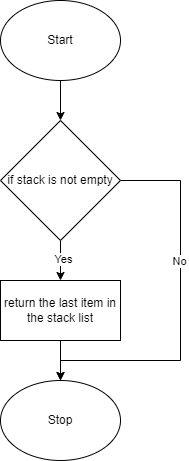

The diagram above was exported from draw.io. Its source (the exported page's mxGraphModel, read from the mxfile embedded in the PNG):
<mxGraphModel dx="690" dy="506" grid="1" gridSize="10" guides="1" tooltips="1" connect="1" arrows="1" fold="1" page="1" pageScale="1" pageWidth="827" pageHeight="1169" math="0" shadow="0">
  <root>
    <mxCell id="0" />
    <mxCell id="1" parent="0" />
    <mxCell id="5" style="edgeStyle=none;html=1;exitX=0.5;exitY=1;exitDx=0;exitDy=0;" edge="1" parent="1" source="2" target="4">
      <mxGeometry relative="1" as="geometry" />
    </mxCell>
    <mxCell id="2" value="Start" style="ellipse;whiteSpace=wrap;html=1;" vertex="1" parent="1">
      <mxGeometry x="240" y="80" width="120" height="80" as="geometry" />
    </mxCell>
    <mxCell id="8" style="edgeStyle=none;html=1;exitX=0.5;exitY=1;exitDx=0;exitDy=0;" edge="1" parent="1" source="3" target="7">
      <mxGeometry relative="1" as="geometry" />
    </mxCell>
    <mxCell id="3" value="return the last item in the stack list" style="rounded=0;whiteSpace=wrap;html=1;" vertex="1" parent="1">
      <mxGeometry x="240" y="360" width="120" height="60" as="geometry" />
    </mxCell>
    <mxCell id="6" style="edgeStyle=none;html=1;exitX=0.5;exitY=1;exitDx=0;exitDy=0;" edge="1" parent="1" source="4" target="3">
      <mxGeometry relative="1" as="geometry" />
    </mxCell>
    <mxCell id="9" value="Yes" style="edgeLabel;html=1;align=center;verticalAlign=middle;resizable=0;points=[];" vertex="1" connectable="0" parent="6">
      <mxGeometry x="-0.1218" y="2" relative="1" as="geometry">
        <mxPoint as="offset" />
      </mxGeometry>
    </mxCell>
    <mxCell id="10" style="edgeStyle=orthogonalEdgeStyle;html=1;exitX=1;exitY=0.5;exitDx=0;exitDy=0;entryX=0.5;entryY=0;entryDx=0;entryDy=0;rounded=0;" edge="1" parent="1" source="4" target="7">
      <mxGeometry relative="1" as="geometry">
        <Array as="points">
          <mxPoint x="420" y="260" />
          <mxPoint x="420" y="440" />
          <mxPoint x="300" y="440" />
        </Array>
      </mxGeometry>
    </mxCell>
    <mxCell id="11" value="No" style="edgeLabel;html=1;align=center;verticalAlign=middle;resizable=0;points=[];" vertex="1" connectable="0" parent="10">
      <mxGeometry x="-0.2611" y="-2" relative="1" as="geometry">
        <mxPoint as="offset" />
      </mxGeometry>
    </mxCell>
    <mxCell id="4" value="if stack is not empty" style="rhombus;whiteSpace=wrap;html=1;" vertex="1" parent="1">
      <mxGeometry x="240" y="200" width="120" height="120" as="geometry" />
    </mxCell>
    <mxCell id="7" value="Stop" style="ellipse;whiteSpace=wrap;html=1;" vertex="1" parent="1">
      <mxGeometry x="240" y="460" width="120" height="80" as="geometry" />
    </mxCell>
  </root>
</mxGraphModel>